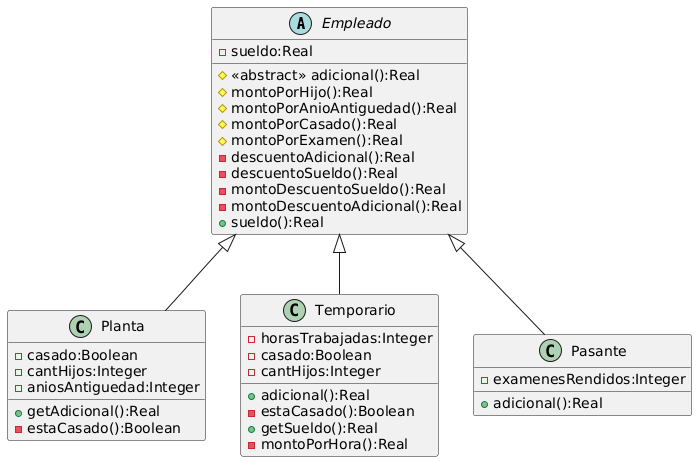

The diagram above was rendered by PlantUML. Its source (embedded in the PNG):
@startuml
abstract class Empleado {
-sueldo:Real
#<<abstract>> adicional():Real
#montoPorHijo():Real
#montoPorAnioAntiguedad():Real
#montoPorCasado():Real
#montoPorExamen():Real
-descuentoAdicional():Real
-descuentoSueldo():Real
-montoDescuentoSueldo():Real
-montoDescuentoAdicional():Real
+sueldo():Real
}

class Planta extends Empleado{
-casado:Boolean
-cantHijos:Integer
-aniosAntiguedad:Integer
+getAdicional():Real
-estaCasado():Boolean
}

class Temporario extends Empleado{
-horasTrabajadas:Integer
-casado:Boolean
-cantHijos:Integer
+adicional():Real
-estaCasado():Boolean
+getSueldo():Real
-montoPorHora():Real
}

class Pasante extends Empleado{
-examenesRendidos:Integer
+adicional():Real
}
@enduml